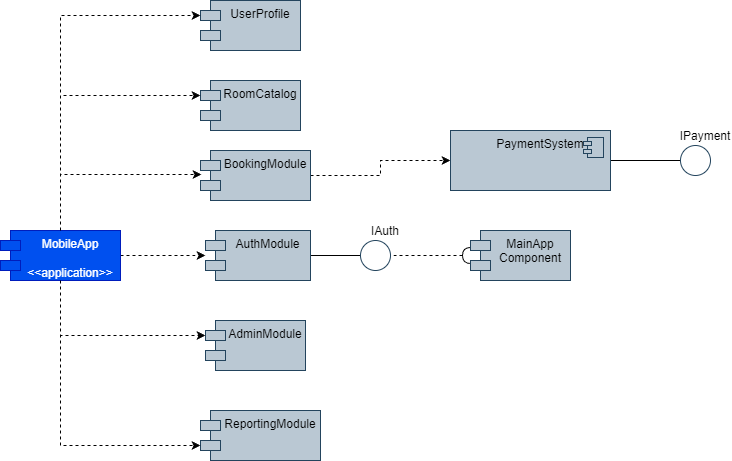

The diagram above was exported from draw.io. Its source (the exported page's mxGraphModel, read from the mxfile embedded in the PNG):
<mxGraphModel dx="1063" dy="1109" grid="1" gridSize="10" guides="1" tooltips="1" connect="1" arrows="1" fold="1" page="0" pageScale="1" pageWidth="827" pageHeight="1169" math="0" shadow="0">
  <root>
    <mxCell id="0" />
    <mxCell id="1" parent="0" />
    <mxCell id="aJH4NuB351uPWqdXZL0b-2" style="edgeStyle=orthogonalEdgeStyle;rounded=0;orthogonalLoop=1;jettySize=auto;html=1;" edge="1" parent="1">
      <mxGeometry relative="1" as="geometry">
        <mxPoint x="80" y="275" as="targetPoint" />
        <mxPoint x="80" y="275" as="sourcePoint" />
      </mxGeometry>
    </mxCell>
    <mxCell id="aJH4NuB351uPWqdXZL0b-3" style="edgeStyle=orthogonalEdgeStyle;rounded=0;orthogonalLoop=1;jettySize=auto;html=1;exitX=1;exitY=0.5;exitDx=0;exitDy=0;" edge="1" parent="1" source="aJH4NuB351uPWqdXZL0b-1">
      <mxGeometry relative="1" as="geometry">
        <mxPoint x="80" y="275" as="targetPoint" />
      </mxGeometry>
    </mxCell>
    <mxCell id="aJH4NuB351uPWqdXZL0b-8" value="" style="edgeStyle=orthogonalEdgeStyle;rounded=0;orthogonalLoop=1;jettySize=auto;html=1;fontFamily=Helvetica;fontSize=12;fontColor=default;dashed=1;" edge="1" parent="1" source="aJH4NuB351uPWqdXZL0b-1" target="aJH4NuB351uPWqdXZL0b-4">
      <mxGeometry relative="1" as="geometry" />
    </mxCell>
    <mxCell id="aJH4NuB351uPWqdXZL0b-1" value="MobileApp&lt;div&gt;&lt;br&gt;&lt;/div&gt;&lt;div&gt;&amp;lt;&amp;lt;application&amp;gt;&amp;gt;&lt;/div&gt;" style="shape=module;align=left;spacingLeft=20;align=center;verticalAlign=top;whiteSpace=wrap;html=1;fillColor=#0050ef;fontColor=#ffffff;strokeColor=#001DBC;shadow=0;" vertex="1" parent="1">
      <mxGeometry x="-40" y="250" width="120" height="50" as="geometry" />
    </mxCell>
    <mxCell id="9fd84KLFEmDfcTtvXpzu-2" value="" style="edgeStyle=orthogonalEdgeStyle;rounded=0;orthogonalLoop=1;jettySize=auto;html=1;fontFamily=Helvetica;fontSize=12;fontColor=default;endArrow=none;endFill=0;" edge="1" parent="1" source="aJH4NuB351uPWqdXZL0b-4" target="9fd84KLFEmDfcTtvXpzu-1">
      <mxGeometry relative="1" as="geometry" />
    </mxCell>
    <mxCell id="aJH4NuB351uPWqdXZL0b-4" value="AuthModule" style="shape=module;align=left;spacingLeft=20;align=center;verticalAlign=top;whiteSpace=wrap;html=1;fillColor=#bac8d3;strokeColor=#23445d;" vertex="1" parent="1">
      <mxGeometry x="165" y="250" width="105" height="50" as="geometry" />
    </mxCell>
    <mxCell id="aJH4NuB351uPWqdXZL0b-20" style="edgeStyle=orthogonalEdgeStyle;rounded=0;orthogonalLoop=1;jettySize=auto;html=1;exitX=1;exitY=0.5;exitDx=0;exitDy=0;entryX=0;entryY=0.5;entryDx=0;entryDy=0;fontFamily=Helvetica;fontSize=12;fontColor=default;dashed=1;" edge="1" parent="1" source="aJH4NuB351uPWqdXZL0b-7" target="aJH4NuB351uPWqdXZL0b-17">
      <mxGeometry relative="1" as="geometry" />
    </mxCell>
    <mxCell id="aJH4NuB351uPWqdXZL0b-7" value="BookingModule" style="shape=module;align=left;spacingLeft=20;align=center;verticalAlign=top;whiteSpace=wrap;html=1;fillColor=#bac8d3;strokeColor=#23445d;" vertex="1" parent="1">
      <mxGeometry x="160" y="170" width="110" height="50" as="geometry" />
    </mxCell>
    <mxCell id="aJH4NuB351uPWqdXZL0b-11" value="AdminModule" style="shape=module;align=left;spacingLeft=20;align=center;verticalAlign=top;whiteSpace=wrap;html=1;strokeColor=#23445d;fontFamily=Helvetica;fontSize=12;fontColor=default;fillColor=#bac8d3;" vertex="1" parent="1">
      <mxGeometry x="165" y="340" width="100" height="50" as="geometry" />
    </mxCell>
    <mxCell id="aJH4NuB351uPWqdXZL0b-12" style="edgeStyle=orthogonalEdgeStyle;rounded=0;orthogonalLoop=1;jettySize=auto;html=1;exitX=0.5;exitY=1;exitDx=0;exitDy=0;entryX=0;entryY=0;entryDx=0;entryDy=15;entryPerimeter=0;fontFamily=Helvetica;fontSize=12;fontColor=default;dashed=1;" edge="1" parent="1" source="aJH4NuB351uPWqdXZL0b-1" target="aJH4NuB351uPWqdXZL0b-11">
      <mxGeometry relative="1" as="geometry" />
    </mxCell>
    <mxCell id="aJH4NuB351uPWqdXZL0b-13" style="edgeStyle=orthogonalEdgeStyle;rounded=0;orthogonalLoop=1;jettySize=auto;html=1;exitX=0.5;exitY=0;exitDx=0;exitDy=0;entryX=0.009;entryY=0.48;entryDx=0;entryDy=0;entryPerimeter=0;fontFamily=Helvetica;fontSize=12;fontColor=default;dashed=1;" edge="1" parent="1" source="aJH4NuB351uPWqdXZL0b-1" target="aJH4NuB351uPWqdXZL0b-7">
      <mxGeometry relative="1" as="geometry" />
    </mxCell>
    <mxCell id="aJH4NuB351uPWqdXZL0b-14" value="ReportingModule" style="shape=module;align=left;spacingLeft=20;align=center;verticalAlign=top;whiteSpace=wrap;html=1;strokeColor=#23445d;fontFamily=Helvetica;fontSize=12;fontColor=default;fillColor=#bac8d3;" vertex="1" parent="1">
      <mxGeometry x="160" y="430" width="120" height="50" as="geometry" />
    </mxCell>
    <mxCell id="aJH4NuB351uPWqdXZL0b-15" style="edgeStyle=orthogonalEdgeStyle;rounded=0;orthogonalLoop=1;jettySize=auto;html=1;exitX=0.5;exitY=1;exitDx=0;exitDy=0;entryX=0;entryY=0;entryDx=0;entryDy=35;entryPerimeter=0;fontFamily=Helvetica;fontSize=12;fontColor=default;dashed=1;" edge="1" parent="1" source="aJH4NuB351uPWqdXZL0b-1" target="aJH4NuB351uPWqdXZL0b-14">
      <mxGeometry relative="1" as="geometry" />
    </mxCell>
    <mxCell id="IO9wnSZ88BAH8UdMlsJ6-11" value="" style="edgeStyle=orthogonalEdgeStyle;rounded=0;orthogonalLoop=1;jettySize=auto;html=1;fontFamily=Helvetica;fontSize=12;fontColor=default;endArrow=none;endFill=0;" edge="1" parent="1" source="aJH4NuB351uPWqdXZL0b-17" target="IO9wnSZ88BAH8UdMlsJ6-10">
      <mxGeometry relative="1" as="geometry" />
    </mxCell>
    <mxCell id="aJH4NuB351uPWqdXZL0b-17" value="PaymentSystem" style="html=1;dropTarget=0;whiteSpace=wrap;strokeColor=#23445d;align=center;verticalAlign=top;spacingLeft=20;fontFamily=Helvetica;fontSize=12;fontColor=default;fillColor=#bac8d3;" vertex="1" parent="1">
      <mxGeometry x="410" y="150" width="160" height="60" as="geometry" />
    </mxCell>
    <mxCell id="aJH4NuB351uPWqdXZL0b-18" value="" style="shape=module;jettyWidth=8;jettyHeight=4;strokeColor=#23445d;align=center;verticalAlign=top;spacingLeft=20;fontFamily=Helvetica;fontSize=12;fontColor=default;fillColor=#bac8d3;" vertex="1" parent="aJH4NuB351uPWqdXZL0b-17">
      <mxGeometry x="1" width="20" height="20" relative="1" as="geometry">
        <mxPoint x="-27" y="7" as="offset" />
      </mxGeometry>
    </mxCell>
    <mxCell id="9fd84KLFEmDfcTtvXpzu-1" value="IAuth" style="ellipse;strokeColor=#23445d;align=center;verticalAlign=bottom;spacingLeft=20;fontFamily=Helvetica;fontSize=12;fontColor=default;fillColor=none;labelPosition=center;verticalLabelPosition=top;" vertex="1" parent="1">
      <mxGeometry x="320" y="260" width="30" height="30" as="geometry" />
    </mxCell>
    <mxCell id="IO9wnSZ88BAH8UdMlsJ6-7" value="" style="edgeStyle=orthogonalEdgeStyle;rounded=0;orthogonalLoop=1;jettySize=auto;html=1;fontFamily=Helvetica;fontSize=12;fontColor=default;startArrow=halfCircle;startFill=0;dashed=1;endArrow=none;endFill=0;" edge="1" parent="1" source="IO9wnSZ88BAH8UdMlsJ6-1" target="9fd84KLFEmDfcTtvXpzu-1">
      <mxGeometry relative="1" as="geometry" />
    </mxCell>
    <mxCell id="IO9wnSZ88BAH8UdMlsJ6-1" value="MainApp&lt;br&gt;Component" style="shape=module;align=left;spacingLeft=20;align=center;verticalAlign=top;whiteSpace=wrap;html=1;strokeColor=#23445d;fontFamily=Helvetica;fontSize=12;fontColor=default;fillColor=#bac8d3;" vertex="1" parent="1">
      <mxGeometry x="430" y="250" width="100" height="50" as="geometry" />
    </mxCell>
    <mxCell id="IO9wnSZ88BAH8UdMlsJ6-4" value="RoomCatalog" style="shape=module;align=left;spacingLeft=20;align=center;verticalAlign=top;whiteSpace=wrap;html=1;strokeColor=#23445d;fontFamily=Helvetica;fontSize=12;fontColor=default;fillColor=#bac8d3;" vertex="1" parent="1">
      <mxGeometry x="160" y="100" width="100" height="50" as="geometry" />
    </mxCell>
    <mxCell id="IO9wnSZ88BAH8UdMlsJ6-5" value="UserProfile" style="shape=module;align=left;spacingLeft=20;align=center;verticalAlign=top;whiteSpace=wrap;html=1;strokeColor=#23445d;fontFamily=Helvetica;fontSize=12;fontColor=default;fillColor=#bac8d3;" vertex="1" parent="1">
      <mxGeometry x="160" y="20" width="100" height="50" as="geometry" />
    </mxCell>
    <mxCell id="IO9wnSZ88BAH8UdMlsJ6-10" value="IPayment" style="ellipse;strokeColor=#23445d;align=center;verticalAlign=bottom;spacingLeft=20;fontFamily=Helvetica;fontSize=12;fontColor=default;fillColor=none;labelPosition=center;verticalLabelPosition=top;" vertex="1" parent="1">
      <mxGeometry x="640" y="165" width="30" height="30" as="geometry" />
    </mxCell>
    <mxCell id="IO9wnSZ88BAH8UdMlsJ6-13" style="edgeStyle=orthogonalEdgeStyle;rounded=0;orthogonalLoop=1;jettySize=auto;html=1;exitX=0.5;exitY=0;exitDx=0;exitDy=0;entryX=0;entryY=0;entryDx=0;entryDy=15;entryPerimeter=0;fontFamily=Helvetica;fontSize=12;fontColor=default;dashed=1;" edge="1" parent="1" source="aJH4NuB351uPWqdXZL0b-1" target="IO9wnSZ88BAH8UdMlsJ6-4">
      <mxGeometry relative="1" as="geometry" />
    </mxCell>
    <mxCell id="IO9wnSZ88BAH8UdMlsJ6-14" style="edgeStyle=orthogonalEdgeStyle;rounded=0;orthogonalLoop=1;jettySize=auto;html=1;exitX=0.5;exitY=0;exitDx=0;exitDy=0;entryX=0;entryY=0;entryDx=0;entryDy=15;entryPerimeter=0;fontFamily=Helvetica;fontSize=12;fontColor=default;dashed=1;" edge="1" parent="1" source="aJH4NuB351uPWqdXZL0b-1" target="IO9wnSZ88BAH8UdMlsJ6-5">
      <mxGeometry relative="1" as="geometry" />
    </mxCell>
  </root>
</mxGraphModel>